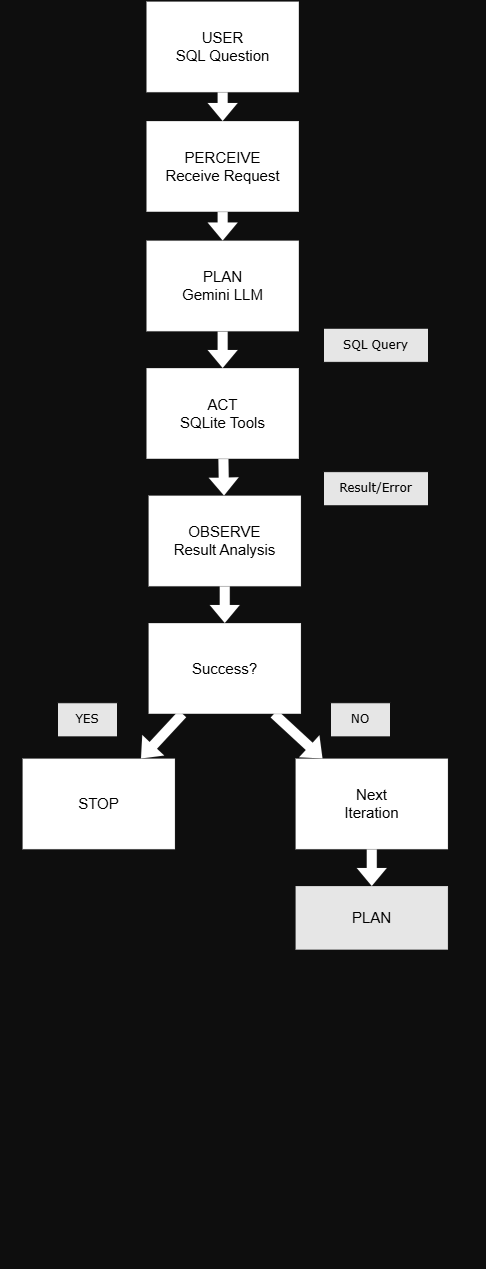

The diagram above was exported from draw.io. Its source (the exported page's mxGraphModel, read from the mxfile embedded in the PNG):
<mxGraphModel dx="1102" dy="943" grid="1" gridSize="7" guides="0" tooltips="1" connect="0" arrows="0" fold="1" page="1" pageScale="1" pageWidth="1200" pageHeight="1920" background="#0E0E0E" math="0" shadow="1">
  <root>
    <mxCell id="0" />
    <mxCell id="1" parent="0" />
    <mxCell id="159" value="" style="group;align=center;fontFamily=Verdana;strokeWidth=2;strokeColor=#0E0E0E;" vertex="1" connectable="0" parent="1">
      <mxGeometry x="336" y="231" width="483" height="1267" as="geometry" />
    </mxCell>
    <mxCell id="4" value="" style="edgeStyle=none;html=1;strokeColor=#FFFFFF;fontSize=15;backgroundOutline=0;arcSize=15;strokeWidth=0;shape=flexArrow;fillColor=#FFFFFF;" edge="1" parent="159" source="2" target="3">
      <mxGeometry relative="1" as="geometry" />
    </mxCell>
    <mxCell id="2" value="USER&lt;div&gt;SQL Question&lt;/div&gt;" style="rounded=0;whiteSpace=wrap;html=1;fontSize=15;backgroundOutline=0;arcSize=15;strokeWidth=0;strokeColor=#0E0E0E;" vertex="1" parent="159">
      <mxGeometry x="144.9" width="152.52631578947367" height="90.82437275985669" as="geometry" />
    </mxCell>
    <mxCell id="6" value="" style="edgeStyle=none;html=1;fontSize=15;backgroundOutline=0;arcSize=15;strokeWidth=0;strokeColor=#FFFFFF;fillColor=#FFFFFF;shape=flexArrow;" edge="1" parent="159" source="3" target="5">
      <mxGeometry relative="1" as="geometry" />
    </mxCell>
    <mxCell id="3" value="PERCEIVE&lt;div&gt;Receive Request&lt;/div&gt;" style="whiteSpace=wrap;html=1;rounded=0;fontSize=15;backgroundOutline=0;arcSize=15;strokeWidth=0;strokeColor=#0E0E0E;" vertex="1" parent="159">
      <mxGeometry x="144.9" y="119.53046437185827" width="152.52631578947367" height="90.82437275985669" as="geometry" />
    </mxCell>
    <mxCell id="8" value="" style="edgeStyle=none;html=1;strokeColor=#FFFFFF;fontSize=15;backgroundOutline=0;arcSize=15;strokeWidth=0;fillColor=#FFFFFF;shape=flexArrow;" edge="1" parent="159" source="5" target="7">
      <mxGeometry relative="1" as="geometry" />
    </mxCell>
    <mxCell id="5" value="PLAN&lt;div&gt;Gemini LLM&lt;/div&gt;" style="whiteSpace=wrap;html=1;rounded=0;fontSize=15;backgroundOutline=0;arcSize=15;strokeWidth=0;strokeColor=#0E0E0E;" vertex="1" parent="159">
      <mxGeometry x="144.9" y="239.06092874371654" width="152.52631578947367" height="90.82437275985669" as="geometry" />
    </mxCell>
    <mxCell id="10" value="" style="edgeStyle=none;html=1;strokeColor=#FFFFFF;fontSize=15;backgroundOutline=0;arcSize=15;strokeWidth=0;fillColor=#FFFFFF;shape=flexArrow;" edge="1" parent="159" source="7" target="9">
      <mxGeometry relative="1" as="geometry" />
    </mxCell>
    <mxCell id="7" value="ACT&lt;div&gt;SQLite Tools&lt;/div&gt;" style="whiteSpace=wrap;html=1;rounded=0;fontSize=15;backgroundOutline=0;arcSize=15;strokeWidth=0;strokeColor=#0E0E0E;" vertex="1" parent="159">
      <mxGeometry x="144.9" y="366.54856292689544" width="152.52631578947367" height="90.82437275985669" as="geometry" />
    </mxCell>
    <mxCell id="12" value="" style="edgeStyle=none;html=1;strokeColor=#FFFFFF;fontSize=15;backgroundOutline=0;arcSize=15;strokeWidth=0;fillColor=#FFFFFF;shape=flexArrow;" edge="1" parent="159" source="9" target="11">
      <mxGeometry relative="1" as="geometry" />
    </mxCell>
    <mxCell id="9" value="OBSERVE&lt;div&gt;Result Analysis&lt;/div&gt;" style="whiteSpace=wrap;html=1;rounded=0;fontSize=15;backgroundOutline=0;arcSize=15;strokeWidth=0;strokeColor=#0E0E0E;" vertex="1" parent="159">
      <mxGeometry x="147" y="494.04758075787333" width="152.52631578947367" height="90.82437275985669" as="geometry" />
    </mxCell>
    <mxCell id="147" value="" style="edgeStyle=none;html=1;strokeColor=#FFFFFF;fontSize=15;backgroundOutline=0;arcSize=15;strokeWidth=0;fillColor=#FFFFFF;shape=flexArrow;" edge="1" parent="159" source="11" target="146">
      <mxGeometry relative="1" as="geometry" />
    </mxCell>
    <mxCell id="149" value="" style="edgeStyle=none;html=1;strokeColor=#FFFFFF;fontSize=15;backgroundOutline=0;arcSize=15;strokeWidth=0;fillColor=#FFFFFF;shape=flexArrow;" edge="1" parent="159" source="11" target="148">
      <mxGeometry relative="1" as="geometry" />
    </mxCell>
    <mxCell id="11" value="Success?" style="whiteSpace=wrap;html=1;rounded=0;fontSize=15;backgroundOutline=0;arcSize=15;strokeWidth=0;strokeColor=#0E0E0E;" vertex="1" parent="159">
      <mxGeometry x="146.99741578947368" y="621.5485978674967" width="152.52631578947367" height="90.82437275985669" as="geometry" />
    </mxCell>
    <mxCell id="146" value="STOP" style="whiteSpace=wrap;html=1;rounded=0;fontSize=15;backgroundOutline=0;arcSize=15;strokeWidth=0;strokeColor=#0E0E0E;" vertex="1" parent="159">
      <mxGeometry x="21" y="757.014169878948" width="152.52631578947367" height="90.82437275985669" as="geometry" />
    </mxCell>
    <mxCell id="151" value="" style="edgeStyle=none;html=1;strokeColor=#FFFFFF;fontSize=15;backgroundOutline=0;arcSize=15;strokeWidth=0;fillColor=#FFFFFF;shape=flexArrow;" edge="1" parent="159" source="148" target="150">
      <mxGeometry relative="1" as="geometry" />
    </mxCell>
    <mxCell id="148" value="Next&lt;div&gt;Iteration&lt;/div&gt;" style="whiteSpace=wrap;html=1;rounded=0;fontSize=15;backgroundOutline=0;arcSize=15;strokeWidth=0;strokeColor=#0E0E0E;" vertex="1" parent="159">
      <mxGeometry x="294.00368421052656" y="757.014169878948" width="152.52631578947367" height="90.82437275985669" as="geometry" />
    </mxCell>
    <mxCell id="150" value="PLAN" style="whiteSpace=wrap;html=1;rounded=0;fontSize=15;backgroundOutline=0;arcSize=15;strokeWidth=0;fillColor=#E6E6E6;strokeColor=#0E0E0E;" vertex="1" parent="159">
      <mxGeometry x="294" y="884.5094339622641" width="152.53" height="63.74842767295598" as="geometry" />
    </mxCell>
    <mxCell id="161" value="&lt;font face=&quot;Verdana&quot;&gt;SQL Query&lt;/font&gt;" style="text;strokeColor=#0E0E0E;align=center;fillColor=#E6E6E6;html=1;verticalAlign=middle;whiteSpace=wrap;rounded=0;" vertex="1" parent="159">
      <mxGeometry x="322" y="326.71069182389937" width="105" height="34.15094339622642" as="geometry" />
    </mxCell>
    <mxCell id="162" value="&lt;font face=&quot;Verdana&quot;&gt;Result/Error&lt;/font&gt;" style="text;strokeColor=#0E0E0E;align=center;fillColor=#E6E6E6;html=1;verticalAlign=middle;whiteSpace=wrap;rounded=0;" vertex="1" parent="159">
      <mxGeometry x="322" y="470.1446540880503" width="105" height="34.15094339622642" as="geometry" />
    </mxCell>
    <mxCell id="163" value="&lt;font face=&quot;Verdana&quot;&gt;YES&lt;/font&gt;" style="text;strokeColor=#0E0E0E;align=center;fillColor=#E6E6E6;html=1;verticalAlign=middle;whiteSpace=wrap;rounded=0;" vertex="1" parent="159">
      <mxGeometry x="56" y="701.2327044025158" width="60" height="34.15094339622642" as="geometry" />
    </mxCell>
    <mxCell id="164" value="&lt;font face=&quot;Verdana&quot;&gt;NO&lt;/font&gt;" style="text;strokeColor=#0E0E0E;align=center;fillColor=#E6E6E6;html=1;verticalAlign=middle;whiteSpace=wrap;rounded=0;" vertex="1" parent="159">
      <mxGeometry x="329" y="701.2327044025158" width="60" height="34.15094339622642" as="geometry" />
    </mxCell>
  </root>
</mxGraphModel>